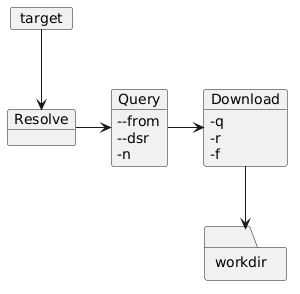

The diagram above was rendered by PlantUML. Its source (embedded in the PNG):
@startuml
skinparam backgroundColor transparent

card target {
}

object Resolve {
}
object Query {
--from
--dsr
-n
}
object Download {
-q
-r
-f
}

folder workdir {
}

target --> Resolve
Resolve -> Query
Query -> Download
Download --> workdir
@enduml